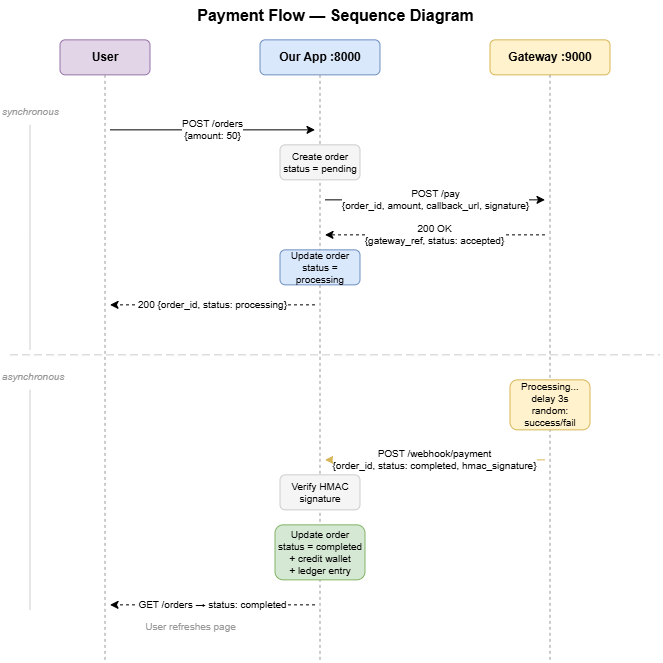

The diagram above was exported from draw.io. Its source (the exported page's mxGraphModel, read from the mxfile embedded in the PNG):
<mxGraphModel dx="1212" dy="667" grid="1" gridSize="10" guides="1" tooltips="1" connect="1" arrows="1" fold="1" page="1" pageScale="1" pageWidth="850" pageHeight="1100" math="0" shadow="0">
  <root>
    <mxCell id="0" />
    <mxCell id="1" parent="0" />
    <mxCell id="title" parent="1" style="text;html=1;fontSize=16;fontStyle=1;align=center;" value="Payment Flow — Sequence Diagram" vertex="1">
      <mxGeometry height="30" width="310" x="200" y="20" as="geometry" />
    </mxCell>
    <mxCell id="user_box" parent="1" style="rounded=1;whiteSpace=wrap;html=1;fillColor=#e1d5e7;strokeColor=#9673a6;fontStyle=1;fontSize=12;" value="User" vertex="1">
      <mxGeometry height="35" width="90" x="80" y="60" as="geometry" />
    </mxCell>
    <mxCell id="app_box" parent="1" style="rounded=1;whiteSpace=wrap;html=1;fillColor=#dae8fc;strokeColor=#6c8ebf;fontStyle=1;fontSize=12;" value="Our App :8000" vertex="1">
      <mxGeometry height="35" width="120" x="280" y="60" as="geometry" />
    </mxCell>
    <mxCell id="gw_box" parent="1" style="rounded=1;whiteSpace=wrap;html=1;fillColor=#fff2cc;strokeColor=#d6b656;fontStyle=1;fontSize=12;" value="Gateway :9000" vertex="1">
      <mxGeometry height="35" width="120" x="510" y="60" as="geometry" />
    </mxCell>
    <mxCell id="user_life" edge="1" parent="1" style="endArrow=none;dashed=1;html=1;strokeColor=#999999;">
      <mxGeometry relative="1" as="geometry">
        <mxPoint x="125" y="95" as="sourcePoint" />
        <mxPoint x="125" y="680" as="targetPoint" />
      </mxGeometry>
    </mxCell>
    <mxCell id="app_life" edge="1" parent="1" style="endArrow=none;dashed=1;html=1;strokeColor=#999999;">
      <mxGeometry relative="1" as="geometry">
        <mxPoint x="340" y="95" as="sourcePoint" />
        <mxPoint x="340" y="680" as="targetPoint" />
      </mxGeometry>
    </mxCell>
    <mxCell id="gw_life" edge="1" parent="1" style="endArrow=none;dashed=1;html=1;strokeColor=#999999;">
      <mxGeometry relative="1" as="geometry">
        <mxPoint x="570" y="95" as="sourcePoint" />
        <mxPoint x="570" y="680" as="targetPoint" />
      </mxGeometry>
    </mxCell>
    <mxCell id="sync_label" parent="1" style="text;html=1;fontSize=10;fontColor=#999999;align=left;fontStyle=2;" value="synchronous" vertex="1">
      <mxGeometry height="20" width="50" x="20" y="120" as="geometry" />
    </mxCell>
    <mxCell id="sync_bracket" edge="1" parent="1" style="endArrow=none;html=1;strokeColor=#CCCCCC;">
      <mxGeometry relative="1" as="geometry">
        <mxPoint x="50" y="145" as="sourcePoint" />
        <mxPoint x="50" y="370" as="targetPoint" />
      </mxGeometry>
    </mxCell>
    <mxCell id="s1" edge="1" parent="1" style="endArrow=classic;html=1;fontSize=10;" value="POST /orders&#10;{amount: 50}">
      <mxGeometry relative="1" as="geometry">
        <mxPoint x="130" y="150" as="sourcePoint" />
        <mxPoint x="335" y="150" as="targetPoint" />
      </mxGeometry>
    </mxCell>
    <mxCell id="s2" parent="1" style="rounded=1;whiteSpace=wrap;html=1;fillColor=#f5f5f5;strokeColor=#CCCCCC;fontSize=10;" value="Create order&#10;status = pending" vertex="1">
      <mxGeometry height="35" width="80" x="300" y="165" as="geometry" />
    </mxCell>
    <mxCell id="s3" edge="1" parent="1" style="endArrow=classic;html=1;fontSize=10;" value="POST /pay&#10;{order_id, amount, callback_url, signature}">
      <mxGeometry relative="1" as="geometry">
        <mxPoint x="345" y="220" as="sourcePoint" />
        <mxPoint x="565" y="220" as="targetPoint" />
      </mxGeometry>
    </mxCell>
    <mxCell id="s4" edge="1" parent="1" style="endArrow=classic;html=1;fontSize=10;dashed=1;" value="200 OK&#10;{gateway_ref, status: accepted}">
      <mxGeometry relative="1" as="geometry">
        <mxPoint x="565" y="255" as="sourcePoint" />
        <mxPoint x="345" y="255" as="targetPoint" />
      </mxGeometry>
    </mxCell>
    <mxCell id="s5" parent="1" style="rounded=1;whiteSpace=wrap;html=1;fillColor=#dae8fc;strokeColor=#6c8ebf;fontSize=10;" value="Update order&#10;status = processing" vertex="1">
      <mxGeometry height="35" width="80" x="300" y="270" as="geometry" />
    </mxCell>
    <mxCell id="s6" edge="1" parent="1" style="endArrow=classic;html=1;fontSize=10;dashed=1;" value="200 {order_id, status: processing}">
      <mxGeometry relative="1" as="geometry">
        <mxPoint x="335" y="325" as="sourcePoint" />
        <mxPoint x="130" y="325" as="targetPoint" />
      </mxGeometry>
    </mxCell>
    <mxCell id="divider" edge="1" parent="1" style="endArrow=none;html=1;strokeColor=#CCCCCC;dashed=1;dashPattern=8 4;" value="">
      <mxGeometry relative="1" as="geometry">
        <mxPoint x="30" y="375" as="sourcePoint" />
        <mxPoint x="680" y="375" as="targetPoint" />
      </mxGeometry>
    </mxCell>
    <mxCell id="async_label" parent="1" style="text;html=1;fontSize=10;fontColor=#999999;align=left;fontStyle=2;" value="asynchronous" vertex="1">
      <mxGeometry height="20" width="55" x="20" y="385" as="geometry" />
    </mxCell>
    <mxCell id="async_bracket" edge="1" parent="1" style="endArrow=none;html=1;strokeColor=#CCCCCC;">
      <mxGeometry relative="1" as="geometry">
        <mxPoint x="50" y="410" as="sourcePoint" />
        <mxPoint x="50" y="630" as="targetPoint" />
      </mxGeometry>
    </mxCell>
    <mxCell id="s7" parent="1" style="rounded=1;whiteSpace=wrap;html=1;fillColor=#fff2cc;strokeColor=#d6b656;fontSize=10;" value="Processing...&#10;delay 3s&#10;random: success/fail" vertex="1">
      <mxGeometry height="50" width="80" x="530" y="400" as="geometry" />
    </mxCell>
    <mxCell id="s8" edge="1" parent="1" style="endArrow=classic;html=1;fontSize=10;strokeColor=#D6B656;" value="POST /webhook/payment&#10;{order_id, status: completed, hmac_signature}">
      <mxGeometry relative="1" as="geometry">
        <mxPoint x="565" y="480" as="sourcePoint" />
        <mxPoint x="345" y="480" as="targetPoint" />
      </mxGeometry>
    </mxCell>
    <mxCell id="s9" parent="1" style="rounded=1;whiteSpace=wrap;html=1;fillColor=#f5f5f5;strokeColor=#CCCCCC;fontSize=10;" value="Verify HMAC&#10;signature" vertex="1">
      <mxGeometry height="35" width="80" x="300" y="495" as="geometry" />
    </mxCell>
    <mxCell id="s10" parent="1" style="rounded=1;whiteSpace=wrap;html=1;fillColor=#d5e8d4;strokeColor=#82b366;fontSize=10;" value="Update order&#10;status = completed&#10;+ credit wallet&#10;+ ledger entry" vertex="1">
      <mxGeometry height="55" width="90" x="295" y="545" as="geometry" />
    </mxCell>
    <mxCell id="s11" edge="1" parent="1" style="endArrow=classic;html=1;fontSize=10;dashed=1;" value="GET /orders → status: completed">
      <mxGeometry relative="1" as="geometry">
        <mxPoint x="335" y="625" as="sourcePoint" />
        <mxPoint x="130" y="625" as="targetPoint" />
      </mxGeometry>
    </mxCell>
    <mxCell id="s11_label" parent="1" style="text;html=1;fontSize=10;fontColor=#999999;align=center;" value="User refreshes page" vertex="1">
      <mxGeometry height="20" width="120" x="150" y="635" as="geometry" />
    </mxCell>
  </root>
</mxGraphModel>